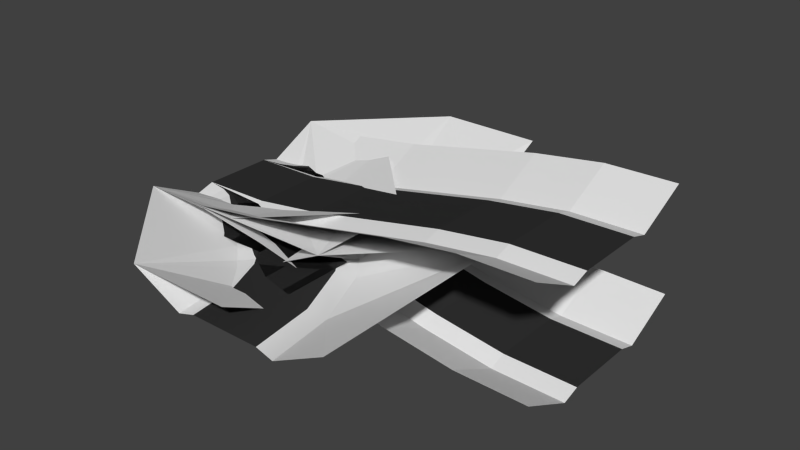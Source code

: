 # Source: ditch.blend  (saved by Blender 4.2.66; exported with 4.5.12 LTS)
import bpy
from mathutils import Matrix  # noqa: F401  (used for matrix-valued properties, if any)

bpy.ops.wm.read_factory_settings(use_empty=True)
scene = bpy.context.scene
scene.name = 'Scene'

# ---- materials (node trees are filled in below, after node groups)
mat_material_001 = bpy.data.materials.new('Material.001')
mat_material_001.alpha_threshold = 0.0
mat_material_001.use_transparent_shadow = False
mat_material_001.roughness = 0.5
mat_material_002 = bpy.data.materials.new('Material.002')
mat_material_002.alpha_threshold = 0.0
mat_material_002.use_transparent_shadow = False
mat_material_002.diffuse_color = (0.03106, 0.03106, 0.03106, 1.0)
mat_material_002.roughness = 0.5

# ---- material node trees

# ---- world
world_world = bpy.data.worlds.new('World'); scene.world = world_world
world_world.color = (0.05088, 0.05088, 0.05088)
world_world.use_sun_shadow = False
world_world.sun_shadow_jitter_overblur = 0.0
world_world.cycles.sampling_method = 'NONE'
world_world.cycles.sample_map_resolution = 256

# ---- meshes
me_cross = bpy.data.meshes.new('cross')
me_cross.from_pydata([(15.0, -3.35, -1.863e-08), (13.48, -4.369, -1.863e-08), (13.35, -5.0, -1.863e-08), (6.524, -4.369, -1.863e-08), (6.167, -3.833, -1.863e-08), (5.631, -3.476, -1.863e-08), (6.524, 4.369, -1.863e-08), (6.65, 5.0, -1.863e-08), (13.48, 4.369, -1.863e-08), (13.83, 3.833, -1.863e-08), (14.37, 3.476, -1.863e-08), (15.0, 3.35, -1.863e-08), (10.0, 5.0, -1.863e-08), (5.0, 0.0, -1.863e-08), (10.0, -5.0, -1.863e-08), (15.0, 0.0, -1.863e-08), (10.0, 0.0, -1.863e-08), (0.0, 0.0, -1.863e-08), (20.0, 3.35, -1.863e-08), (20.0, 0.0, -1.863e-08), (10.0, -10.0, -1.863e-08), (10.0, 10.0, -1.863e-08), (14.37, -3.476, -1.863e-08), (13.83, -3.833, -1.863e-08), (6.65, -5.0, -1.863e-08), (5.0, -3.35, -1.863e-08), (5.631, 3.476, -1.863e-08), (5.0, 3.35, -1.863e-08), (6.167, 3.833, -1.863e-08), (13.35, 5.0, -1.863e-08), (15.0, -5.0, -0.5), (15.0, 5.0, -0.5), (5.0, -5.0, -0.5), (5.0, 5.0, -0.5), (0.0, -3.35, -1.863e-08), (0.0, -5.0, -0.5), (0.0, 3.35, -1.863e-08), (0.0, 5.0, -0.5), (20.0, -3.35, -1.863e-08), (20.0, -5.0, -0.5), (20.0, 5.0, -0.5), (13.35, -10.0, -1.863e-08), (15.0, -10.0, -0.5), (6.65, -10.0, -1.863e-08), (13.35, 10.0, -1.863e-08), (15.0, 10.0, -0.5), (5.0, 10.0, -0.5), (6.65, 10.0, -1.863e-08), (5.0, -10.0, -0.5), (20.0, -10.0, 2.0), (20.0, 10.0, 2.0), (0.0, 10.0, 2.0), (0.0, -10.0, 2.0)], [], [(28, 26, 16), (11, 10, 15), (6, 12, 7), (1, 14, 2), (5, 16, 13), (5, 4, 16), (12, 6, 16), (12, 16, 8), (16, 9, 8), (16, 10, 9), (16, 15, 10), (16, 4, 3), (14, 16, 3), (16, 14, 1), (24, 14, 3), (11, 15, 19, 18), (27, 13, 26), (5, 13, 25), (0, 15, 22), (28, 16, 6), (23, 30, 22), (33, 27, 26), (28, 33, 26), (27, 33, 37, 36), (32, 25, 34, 35), (29, 31, 45, 44), (29, 12, 8), (13, 16, 26), (22, 15, 16), (23, 22, 16), (23, 16, 1), (25, 13, 17, 34), (13, 27, 36, 17), (15, 0, 38, 19), (2, 14, 20, 41), (14, 24, 43, 20), (7, 12, 21, 47), (12, 29, 44, 21), (29, 8, 31), (22, 30, 0), (31, 10, 11), (9, 10, 31), (9, 31, 8), (1, 30, 23), (2, 30, 1), (24, 3, 32), (5, 25, 32), (4, 5, 32), (3, 4, 32), (6, 7, 33), (28, 6, 33), (31, 11, 18, 40), (0, 30, 39, 38), (30, 2, 41, 42), (33, 7, 47, 46), (24, 32, 48, 43), (30, 42, 49, 39), (31, 40, 50, 45), (33, 46, 51, 37), (48, 32, 35, 52)])
me_cross.polygons.foreach_set('material_index', [1, 1, 1, 1, 1, 1, 1, 1, 1, 1, 1, 1, 1, 1, 1, 1, 1, 1, 1, 1, 0, 0, 0, 0, 0, 0, 1, 1, 1, 1, 1, 1, 1, 1, 1, 1, 1, 1, 0, 0, 0, 0, 0, 0, 0, 0, 0, 0, 0, 0, 0, 0, 0, 0, 0, 0, 0, 0, 0, 0])
me_cross.materials.append(mat_material_001)
me_cross.materials.append(mat_material_002)
me_cross.use_remesh_preserve_volume = False
me_cross.use_remesh_preserve_attributes = False
me_cross.use_mirror_vertex_groups = False
me_cross.update()
me_hill_down = bpy.data.meshes.new('hill_down')
me_hill_down.from_pydata([(40.0, 5.0, -5.5), (40.0, -5.0, -5.5), (40.0, -3.35, -5.0), (33.33, -3.35, -4.87), (0.0, -3.35, 0.0), (0.0, -5.0, -0.5), (0.0, 5.0, -0.5), (0.0, 3.35, 0.0), (26.67, -3.35, -3.898), (13.33, -3.35, -1.102), (6.667, -3.35, -0.1299), (33.33, 5.0, -5.37), (40.0, 3.35, -5.0), (6.667, 3.35, -0.1299), (13.33, 3.35, -1.102), (26.67, 3.35, -3.898), (26.67, 5.0, -4.398), (33.33, 3.35, -4.87), (13.33, 5.0, -1.602), (6.667, 5.0, -0.6299), (6.667, -5.0, -0.6299), (13.33, -5.0, -1.602), (26.67, -5.0, -4.398), (33.33, -5.0, -5.37), (0.0, 10.0, 2.0), (40.0, 10.0, -3.0), (6.667, 10.0, 1.87), (33.33, 10.0, -2.87), (26.67, 10.0, -1.898), (13.33, 10.0, 0.8981), (0.0, -10.0, 2.0), (40.0, -10.0, -3.0), (33.33, -10.0, -2.87), (26.67, -10.0, -1.898), (13.33, -10.0, 0.8981), (6.667, -10.0, 1.87), (40.0, 5.96e-07, -5.0), (0.0, 5.96e-07, 0.0), (6.667, 5.96e-07, -0.1299), (13.33, 5.96e-07, -1.102), (26.67, 5.96e-07, -3.898), (33.33, 5.96e-07, -4.87)], [], [(19, 13, 14, 18), (41, 3, 2, 36), (3, 23, 1, 2), (6, 7, 13, 19), (18, 14, 15, 16), (11, 17, 12, 0), (16, 15, 17, 11), (4, 5, 20, 10), (10, 20, 21, 9), (9, 21, 22, 8), (8, 22, 23, 3), (37, 4, 10, 38), (38, 10, 9, 39), (39, 9, 8, 40), (40, 8, 3, 41), (19, 18, 29, 26), (6, 19, 26, 24), (0, 25, 27, 11), (11, 27, 28, 16), (29, 18, 16, 28), (1, 23, 32, 31), (23, 22, 33, 32), (22, 21, 34, 33), (5, 30, 35, 20), (20, 35, 34, 21), (15, 40, 41, 17), (14, 39, 40, 15), (13, 38, 39, 14), (7, 37, 38, 13), (17, 41, 36, 12)])
me_hill_down.polygons.foreach_set('material_index', [0, 1, 0, 0, 0, 0, 0, 0, 0, 0, 0, 1, 1, 1, 1, 0, 0, 0, 0, 0, 0, 0, 0, 0, 0, 1, 1, 1, 1, 1])
me_hill_down.materials.append(mat_material_001)
me_hill_down.materials.append(mat_material_002)
me_hill_down.use_remesh_preserve_volume = False
me_hill_down.use_remesh_preserve_attributes = False
me_hill_down.use_mirror_vertex_groups = False
me_hill_down.update()
me_hill_up = bpy.data.meshes.new('hill_up')
me_hill_up.from_pydata([(40.0, 5.0, 4.5), (40.0, -5.0, 4.5), (40.0, -3.35, 5.0), (33.33, -3.35, 4.87), (0.0, -3.35, 9.313e-09), (0.0, -5.0, -0.5), (0.0, 5.0, -0.5), (0.0, 3.35, 9.313e-09), (26.67, -3.35, 3.898), (20.0, -3.35, 2.5), (13.33, -3.35, 1.102), (6.667, -3.35, 0.1299), (33.33, 5.0, 4.37), (20.0, 3.35, 2.5), (40.0, 3.35, 5.0), (6.667, 3.35, 0.1299), (13.33, 3.35, 1.102), (26.67, 3.35, 3.898), (20.0, 5.0, 2.0), (26.67, 5.0, 3.398), (33.33, 3.35, 4.87), (13.33, 5.0, 0.6019), (6.667, 5.0, -0.3701), (6.667, -5.0, -0.3701), (13.33, -5.0, 0.6019), (20.0, -5.0, 2.0), (26.67, -5.0, 3.398), (33.33, -5.0, 4.37), (40.0, -10.0, 7.0), (0.0, -10.0, 2.0), (40.0, 10.0, 7.0), (0.0, 10.0, 2.0), (33.33, -10.0, 6.87), (33.33, 10.0, 6.87), (26.67, 10.0, 5.898), (6.667, -10.0, 2.13), (6.667, 10.0, 2.13), (13.33, -10.0, 3.102), (13.33, 10.0, 3.102), (20.0, -10.0, 4.5), (20.0, 10.0, 4.5), (26.67, -10.0, 5.898), (40.0, 2.98e-07, 5.0), (0.0, 2.98e-07, 9.313e-09), (6.667, 2.98e-07, 0.1299), (13.33, 2.98e-07, 1.102), (20.0, 2.98e-07, 2.5), (26.67, 2.98e-07, 3.898), (33.33, 2.98e-07, 4.87)], [], [(22, 15, 16, 21), (48, 3, 2, 42), (18, 13, 17, 19), (3, 27, 1, 2), (6, 7, 15, 22), (21, 16, 13, 18), (12, 20, 14, 0), (19, 17, 20, 12), (4, 5, 23, 11), (11, 23, 24, 10), (10, 24, 25, 9), (9, 25, 26, 8), (8, 26, 27, 3), (43, 4, 11, 44), (44, 11, 10, 45), (45, 10, 9, 46), (46, 9, 8, 47), (47, 8, 3, 48), (0, 30, 33, 12), (1, 27, 32, 28), (12, 33, 34, 19), (27, 26, 41, 32), (6, 22, 36, 31), (5, 29, 35, 23), (22, 21, 38, 36), (23, 35, 37, 24), (21, 18, 40, 38), (24, 37, 39, 25), (18, 19, 34, 40), (25, 39, 41, 26), (17, 47, 48, 20), (13, 46, 47, 17), (16, 45, 46, 13), (15, 44, 45, 16), (7, 43, 44, 15), (20, 48, 42, 14)])
me_hill_up.polygons.foreach_set('material_index', [0, 1, 0, 0, 0, 0, 0, 0, 0, 0, 0, 0, 0, 1, 1, 1, 1, 1, 0, 0, 0, 0, 0, 0, 0, 0, 0, 0, 0, 0, 1, 1, 1, 1, 1, 1])
me_hill_up.materials.append(mat_material_001)
me_hill_up.materials.append(mat_material_002)
me_hill_up.use_remesh_preserve_volume = False
me_hill_up.use_remesh_preserve_attributes = False
me_hill_up.use_mirror_vertex_groups = False
me_hill_up.update()
me_left = bpy.data.meshes.new('left')
me_left.from_pydata([(-0.001221, 3.35, 1.164e-08), (13.35, 10.0, 1.164e-08), (3.536, 6.464, -0.5), (0.0003052, 4.998, -0.5), (0.001531, -3.352, 1.164e-08), (5.0, 10.0, -0.5), (1.295, 5.17, -0.5), (1.722, 3.577, 1.164e-08), (3.326, 4.241, 1.164e-08), (4.702, 5.298, 1.164e-08), (13.36, 10.0, 1.164e-08), (4.83, 8.705, -0.5), (2.501, 5.669, -0.5), (6.677, -1.564, 1.164e-08), (4.331, 7.499, -0.5), (5.759, 6.674, 1.164e-08), (6.423, 8.278, 1.164e-08), (3.457, -2.898, 1.164e-08), (9.443, 0.5574, 1.164e-08), (11.56, 3.323, 1.164e-08), (12.9, 6.543, 1.164e-08), (6.649, 10.0, 1.164e-08), (0.0003052, -3.357, 1.164e-08), (7.494, -2.978, -0.5), (3.88, -4.475, -0.5), (10.6, -0.597, -0.5), (12.98, 2.506, -0.5), (14.48, 6.12, -0.5), (0.0003052, -4.99, -0.5), (14.99, 10.0, -0.5), (0.0003052, 10.0, 2.0), (0.0003052, -10.0, 2.0), (20.0, 10.0, 2.0), (20.0, -10.0, 2.0), (5.001, 1.338, 1.164e-08), (2.59, 0.3393, 1.164e-08), (10.0, 10.0, 1.164e-08), (9.661, 7.41, 1.164e-08), (7.073, 2.927, 1.164e-08), (-0.0004578, -0.003619, 1.164e-08), (8.662, 4.999, 1.164e-08)], [(21, 1), (4, 0)], [(11, 14, 15, 16), (17, 22, 28, 24), (5, 11, 16, 21), (20, 19, 26, 27), (19, 18, 25, 26), (14, 2, 9, 15), (38, 34, 13, 18), (34, 35, 17, 13), (10, 20, 27, 29), (36, 37, 20, 10), (18, 13, 23, 25), (35, 39, 22, 17), (12, 6, 7, 8), (2, 12, 8, 9), (40, 38, 18, 19), (37, 40, 19, 20), (6, 3, 0, 7), (13, 17, 24, 23), (11, 5, 30), (27, 32, 29), (30, 3, 6), (14, 30, 2), (2, 30, 12), (12, 30, 6), (14, 11, 30), (32, 27, 33), (28, 31, 24), (31, 33, 24), (26, 33, 27), (25, 33, 26), (23, 33, 25), (24, 33, 23), (16, 15, 40, 37), (15, 9, 38, 40), (7, 0, 39, 35), (21, 16, 37, 36), (8, 7, 35, 34), (9, 8, 34, 38)])
me_left.polygons.foreach_set('material_index', [0, 0, 0, 0, 0, 0, 1, 1, 0, 1, 0, 1, 0, 0, 1, 1, 0, 0, 0, 0, 0, 0, 0, 0, 0, 0, 0, 0, 0, 0, 0, 0, 1, 1, 1, 1, 1, 1])
me_left.materials.append(mat_material_001)
me_left.materials.append(mat_material_002)
me_left.use_remesh_preserve_volume = False
me_left.use_remesh_preserve_attributes = False
me_left.use_mirror_vertex_groups = False
me_left.update()
me_left_chicane = bpy.data.meshes.new('left_chicane')
me_left_chicane.from_pydata([(-5.857e-07, -3.35, -3.725e-08), (20.0, 13.35, -3.725e-08), (20.0, 6.65, -3.725e-08), (-8.742e-07, -5.0, -0.5), (8.742e-07, 5.0, -0.5), (5.857e-07, 3.35, -3.725e-08), (20.0, 15.0, -0.5), (20.0, 5.0, -0.5), (16.67, 5.872, -3.725e-08), (13.33, 3.94, -3.725e-08), (10.0, 1.65, -3.725e-08), (6.667, -0.988, -3.725e-08), (3.333, -2.782, -3.725e-08), (3.333, 3.918, -3.725e-08), (6.667, 5.712, -3.725e-08), (10.0, 8.35, -3.725e-08), (13.33, 10.64, -3.725e-08), (16.67, 12.57, -3.725e-08), (3.333, 5.569, -0.5), (6.667, 7.363, -0.5), (10.0, 10.0, -0.5), (13.33, 12.29, -0.5), (16.67, 14.22, -0.5), (16.67, 4.222, -0.5), (13.33, 2.29, -0.5), (10.0, 0.0002778, -0.5), (6.667, -2.637, -0.5), (3.333, -4.431, -0.5), (-1.748e-06, -10.0, 2.0), (10.0, -10.0, 2.0), (20.0, 0.000276, 2.0), (20.0, 20.0, 2.0), (10.0, 20.0, 2.0), (1.749e-06, 10.0, 2.0), (20.0, 10.0, -3.725e-08), (-1.421e-12, -8.047e-06, -3.725e-08), (3.333, 0.5679, -3.725e-08), (6.667, 2.362, -3.725e-08), (10.0, 5.0, -3.725e-08), (13.33, 7.29, -3.725e-08), (16.67, 9.222, -3.725e-08)], [], [(40, 34, 1, 17), (26, 25, 10, 11), (27, 26, 11, 12), (24, 23, 8, 9), (14, 15, 20, 19), (15, 16, 21, 20), (16, 17, 22, 21), (3, 27, 12, 0), (25, 24, 9, 10), (13, 14, 19, 18), (5, 13, 18, 4), (17, 1, 6, 22), (23, 7, 2, 8), (36, 37, 14, 13), (37, 38, 15, 14), (38, 39, 16, 15), (39, 40, 17, 16), (35, 36, 13, 5), (29, 25, 26), (29, 26, 27), (3, 28, 27), (23, 30, 7), (28, 29, 27), (24, 30, 23), (25, 30, 24), (20, 21, 32), (32, 21, 22), (31, 32, 22), (22, 6, 31), (33, 4, 18), (19, 33, 18), (19, 20, 33), (29, 30, 25), (32, 33, 20), (0, 12, 36, 35), (9, 8, 40, 39), (10, 9, 39, 38), (11, 10, 38, 37), (12, 11, 37, 36), (8, 2, 34, 40)])
me_left_chicane.polygons.foreach_set('material_index', [1, 0, 0, 0, 0, 0, 0, 0, 0, 0, 0, 0, 0, 1, 1, 1, 1, 1, 0, 0, 0, 0, 0, 0, 0, 0, 0, 0, 0, 0, 0, 0, 0, 0, 1, 1, 1, 1, 1, 1])
me_left_chicane.materials.append(mat_material_001)
me_left_chicane.materials.append(mat_material_002)
me_left_chicane.use_remesh_preserve_volume = False
me_left_chicane.use_remesh_preserve_attributes = False
me_left_chicane.use_mirror_vertex_groups = False
me_left_chicane.update()
me_left_long = bpy.data.meshes.new('left_long')
me_left_long.from_pydata([(-0.001221, 3.35, -1.397e-08), (0.0003052, 4.998, -0.5), (0.001531, -3.352, -1.397e-08), (15.0, 20.0, -0.5), (6.471, -4.138, -0.5), (6.049, -2.561, -1.397e-08), (0.0003052, -3.357, -1.397e-08), (4.311, 3.918, -1.397e-08), (3.886, 5.51, -0.5), (0.0003052, -4.99, -0.5), (12.5, -1.64, -0.5), (11.68, -0.2261, -1.397e-08), (8.329, 5.582, -1.397e-08), (7.506, 7.01, -0.5), (17.68, 2.333, -0.5), (16.52, 3.487, -1.397e-08), (11.78, 8.229, -1.397e-08), (10.61, 9.396, -0.5), (21.65, 7.51, -0.5), (20.24, 8.327, -1.397e-08), (14.43, 11.68, -1.397e-08), (13.0, 12.5, -0.5), (24.15, 13.54, -0.5), (22.57, 13.96, -1.397e-08), (16.09, 15.7, -1.397e-08), (14.5, 16.12, -0.5), (24.99, 20.0, -0.5), (23.36, 20.0, -1.397e-08), (16.65, 20.0, -1.397e-08), (0.0003052, 10.0, 2.0), (10.0, 20.0, 2.0), (0.0003052, -10.0, 2.0), (10.0, -10.0, 2.0), (20.0, -10.0, 2.0), (30.0, 0.0, 2.0), (30.0, 10.0, 2.0), (30.0, 20.0, 2.0), (-0.0004578, -0.003619, -1.397e-08), (17.33, 10.0, -1.397e-08), (20.0, 20.0, -1.397e-08), (10.01, 2.678, -1.397e-08), (19.33, 14.83, -1.397e-08), (14.15, 5.858, -1.397e-08), (5.18, 0.6785, -1.397e-08)], [(2, 0)], [(7, 12, 13, 8), (5, 4, 10, 11), (41, 23, 27, 39), (12, 16, 17, 13), (11, 10, 14, 15), (38, 19, 23, 41), (42, 15, 19, 38), (16, 20, 21, 17), (15, 14, 18, 19), (40, 11, 15, 42), (43, 5, 11, 40), (20, 24, 25, 21), (19, 18, 22, 23), (37, 6, 5, 43), (0, 7, 8, 1), (23, 22, 26, 27), (24, 28, 3, 25), (6, 9, 4, 5), (25, 3, 30), (17, 21, 30), (21, 25, 30), (29, 1, 8), (13, 17, 29), (13, 29, 8), (30, 29, 17), (33, 14, 10), (4, 32, 10), (9, 31, 4), (4, 31, 32), (36, 26, 22), (32, 33, 10), (35, 36, 22), (35, 22, 18), (34, 35, 18), (14, 33, 34), (14, 34, 18), (0, 37, 43, 7), (7, 43, 40, 12), (12, 40, 42, 16), (16, 42, 38, 20), (20, 38, 41, 24), (24, 41, 39, 28)])
me_left_long.polygons.foreach_set('material_index', [0, 0, 1, 0, 0, 1, 1, 0, 0, 1, 1, 0, 0, 1, 0, 0, 0, 0, 0, 0, 0, 0, 0, 0, 0, 0, 0, 0, 0, 0, 0, 0, 0, 0, 0, 0, 1, 1, 1, 1, 1, 1])
me_left_long.materials.append(mat_material_001)
me_left_long.materials.append(mat_material_002)
me_left_long.use_remesh_preserve_volume = False
me_left_long.use_remesh_preserve_attributes = False
me_left_long.use_mirror_vertex_groups = False
me_left_long.update()
me_left_sharp = bpy.data.meshes.new('left_sharp')
me_left_sharp.from_pydata([(5.631, 3.476, 0.0), (11.7, -3.35, 0.0), (12.33, -3.224, 0.0), (13.22, -2.331, 0.0), (6.65, 10.0, 0.0), (13.35, 10.0, 0.0), (5.002, 3.348, 0.0), (6.168, 3.832, 0.0), (6.526, 4.367, 0.0), (6.652, 4.998, 0.0), (13.35, -1.702, 0.0), (15.0, -1.702, -0.5), (13.35, 4.998, 0.0), (15.0, 4.998, -0.5), (15.0, -5.002, -0.5), (11.7, -5.002, -0.5), (5.002, -5.002, -0.5), (5.002, 4.998, -0.5), (5.002, -3.352, 0.0), (12.87, -2.868, 0.0), (0.001526, 3.348, 0.0), (0.001526, 4.998, -0.5), (0.001526, -3.352, 0.0), (0.001526, -5.002, -0.5), (15.0, 9.998, -0.5), (5.002, 9.998, -0.5), (15.0, -10.0, 2.0), (0.001526, 9.998, 2.0), (11.7, -10.0, 2.0), (5.002, -10.0, 2.0), (0.001526, -10.0, 2.0), (20.0, -1.702, 2.0), (20.0, 4.998, 2.0), (20.0, -5.002, 2.0), (20.0, 9.998, 2.0), (20.0, -10.0, 2.0), (0.001526, -0.001526, 0.0), (10.0, 10.0, 0.0)], [], [(10, 11, 13), (8, 9, 17), (7, 8, 17), (13, 12, 10), (15, 18, 16), (16, 18, 22, 23), (6, 17, 21, 20), (12, 8, 10), (8, 7, 10), (19, 10, 1), (2, 19, 1), (12, 9, 8), (18, 1, 0), (7, 1, 10), (0, 6, 18), (3, 10, 19), (1, 7, 0), (6, 20, 36), (37, 12, 5), (17, 6, 0), (7, 17, 0), (3, 11, 10), (14, 11, 3), (19, 14, 3), (19, 2, 14), (15, 1, 18), (1, 15, 2), (2, 15, 14), (17, 9, 4, 25), (12, 13, 24, 5), (16, 23, 30, 29), (21, 17, 25, 27), (14, 15, 28, 26), (15, 16, 29, 28), (14, 26, 35, 33), (24, 13, 32, 34), (13, 11, 31, 32), (11, 14, 33, 31), (18, 36, 22), (18, 6, 36), (9, 37, 4), (12, 37, 9)])
me_left_sharp.polygons.foreach_set('material_index', [0, 0, 0, 0, 0, 0, 0, 1, 1, 0, 0, 1, 1, 1, 1, 0, 1, 1, 1, 0, 0, 0, 0, 0, 0, 0, 0, 0, 0, 0, 0, 0, 0, 0, 0, 0, 0, 0, 1, 1, 1, 1])
me_left_sharp.materials.append(mat_material_001)
me_left_sharp.materials.append(mat_material_002)
me_left_sharp.use_remesh_preserve_volume = False
me_left_sharp.use_remesh_preserve_attributes = False
me_left_sharp.use_mirror_vertex_groups = False
me_left_sharp.update()
me_right = bpy.data.meshes.new('right')
me_right.from_pydata([(-0.001272, -3.35, 1.164e-08), (13.35, -10.0, 1.164e-08), (3.536, -6.464, -0.5), (0.0002543, -4.998, -0.5), (0.0002543, 3.352, 1.164e-08), (5.0, -10.0, -0.5), (1.295, -5.17, -0.5), (1.722, -3.577, 1.164e-08), (3.326, -4.241, 1.164e-08), (4.702, -5.298, 1.164e-08), (13.36, -10.0, 1.164e-08), (4.83, -8.705, -0.5), (2.501, -5.669, -0.5), (6.677, 1.564, 1.164e-08), (4.331, -7.499, -0.5), (5.759, -6.674, 1.164e-08), (6.423, -8.278, 1.164e-08), (3.457, 2.898, 1.164e-08), (9.443, -0.5574, 1.164e-08), (11.56, -3.323, 1.164e-08), (12.9, -6.543, 1.164e-08), (6.649, -10.0, 1.164e-08), (0.0002543, 3.357, 1.164e-08), (7.494, 2.978, -0.5), (3.88, 4.475, -0.5), (10.6, 0.597, -0.5), (12.98, -2.506, -0.5), (14.48, -6.12, -0.5), (0.0002543, 4.99, -0.5), (14.99, -10.0, -0.5), (0.0002543, -10.0, 2.0), (0.0002543, 10.0, 2.0), (20.0, -10.0, 2.0), (20.0, 10.0, 2.0), (5.001, -1.338, 1.164e-08), (2.59, -0.3393, 1.164e-08), (10.0, -10.0, 1.164e-08), (9.661, -7.41, 1.164e-08), (7.073, -2.927, 1.164e-08), (-0.0005086, 0.003619, 1.164e-08), (8.662, -4.999, 1.164e-08)], [(21, 1), (4, 0)], [(11, 16, 15, 14), (17, 24, 28, 22), (5, 21, 16, 11), (20, 27, 26, 19), (19, 26, 25, 18), (14, 15, 9, 2), (38, 18, 13, 34), (34, 13, 17, 35), (10, 29, 27, 20), (36, 10, 20, 37), (18, 25, 23, 13), (35, 17, 22, 39), (12, 8, 7, 6), (2, 9, 8, 12), (40, 19, 18, 38), (37, 20, 19, 40), (6, 7, 0, 3), (13, 23, 24, 17), (30, 6, 3), (30, 12, 6), (30, 2, 12), (30, 14, 2), (30, 11, 14), (30, 5, 11), (31, 23, 33), (25, 26, 33), (23, 31, 24), (24, 31, 28), (23, 25, 33), (27, 32, 26), (29, 32, 27), (26, 32, 33), (16, 37, 40, 15), (15, 40, 38, 9), (7, 35, 39, 0), (21, 36, 37, 16), (8, 34, 35, 7), (9, 38, 34, 8)])
me_right.polygons.foreach_set('material_index', [0, 0, 0, 0, 0, 0, 1, 1, 0, 1, 0, 1, 0, 0, 1, 1, 0, 0, 0, 0, 0, 0, 0, 0, 0, 0, 0, 0, 0, 0, 0, 0, 1, 1, 1, 1, 1, 1])
me_right.materials.append(mat_material_001)
me_right.materials.append(mat_material_002)
me_right.use_remesh_preserve_volume = False
me_right.use_remesh_preserve_attributes = False
me_right.use_mirror_vertex_groups = False
me_right.update()
me_right_chicane = bpy.data.meshes.new('right_chicane')
me_right_chicane.from_pydata([(-4.259e-07, 3.35, -3.725e-08), (20.0, -13.35, -3.725e-08), (20.0, -6.65, -3.725e-08), (-6.357e-07, 5.0, -0.5), (6.357e-07, -5.0, -0.5), (4.259e-07, -3.35, -3.725e-08), (20.0, -15.0, -0.5), (20.0, -5.0, -0.5), (16.67, -5.872, -3.725e-08), (13.33, -3.94, -3.725e-08), (10.0, -1.65, -3.725e-08), (6.667, 0.988, -3.725e-08), (3.333, 2.782, -3.725e-08), (3.333, -3.918, -3.725e-08), (6.667, -5.712, -3.725e-08), (10.0, -8.35, -3.725e-08), (13.33, -10.64, -3.725e-08), (16.67, -12.57, -3.725e-08), (3.333, -5.569, -0.5), (6.667, -7.363, -0.5), (10.0, -10.0, -0.5), (13.33, -12.29, -0.5), (16.67, -14.22, -0.5), (16.67, -4.222, -0.5), (13.33, -2.29, -0.5), (10.0, -0.0002813, -0.5), (6.667, 2.637, -0.5), (3.333, 4.431, -0.5), (-2.385e-07, -10.0, 2.0), (20.0, -0.000283, 2.0), (10.0, -20.0, 2.0), (20.0, -20.0, 2.0), (10.0, 10.0, 2.0), (-3.973e-08, 10.0, 2.0), (20.0, -10.0, -3.725e-08), (-1.03e-12, 8.047e-06, -3.725e-08), (3.333, -0.5679, -3.725e-08), (6.667, -2.362, -3.725e-08), (10.0, -5.0, -3.725e-08), (13.33, -7.29, -3.725e-08), (16.67, -9.222, -3.725e-08)], [], [(40, 17, 1, 34), (26, 11, 10, 25), (27, 12, 11, 26), (24, 9, 8, 23), (14, 19, 20, 15), (15, 20, 21, 16), (16, 21, 22, 17), (3, 0, 12, 27), (25, 10, 9, 24), (13, 18, 19, 14), (5, 4, 18, 13), (17, 22, 6, 1), (23, 8, 2, 7), (36, 13, 14, 37), (37, 14, 15, 38), (38, 15, 16, 39), (39, 16, 17, 40), (35, 5, 13, 36), (18, 4, 28), (19, 18, 28), (20, 19, 28), (29, 25, 24), (24, 23, 29), (21, 20, 30), (23, 7, 29), (32, 33, 27), (26, 32, 27), (27, 33, 3), (26, 25, 32), (22, 21, 30), (30, 31, 22), (31, 6, 22), (28, 30, 20), (29, 32, 25), (0, 35, 36, 12), (9, 39, 40, 8), (10, 38, 39, 9), (11, 37, 38, 10), (12, 36, 37, 11), (8, 40, 34, 2)])
me_right_chicane.polygons.foreach_set('material_index', [1, 0, 0, 0, 0, 0, 0, 0, 0, 0, 0, 0, 0, 1, 1, 1, 1, 1, 0, 0, 0, 0, 0, 0, 0, 0, 0, 0, 0, 0, 0, 0, 0, 0, 1, 1, 1, 1, 1, 1])
me_right_chicane.materials.append(mat_material_001)
me_right_chicane.materials.append(mat_material_002)
me_right_chicane.use_remesh_preserve_volume = False
me_right_chicane.use_remesh_preserve_attributes = False
me_right_chicane.use_mirror_vertex_groups = False
me_right_chicane.update()
me_right_long = bpy.data.meshes.new('right_long')
me_right_long.from_pydata([(-0.001272, -3.349, -1.397e-08), (0.0002543, -4.998, -0.5), (0.0002543, 3.352, -1.397e-08), (15.0, -20.0, -0.5), (6.471, 4.139, -0.5), (6.049, 2.561, -1.397e-08), (0.0002543, 3.358, -1.397e-08), (4.311, -3.917, -1.397e-08), (3.886, -5.51, -0.5), (0.001531, 4.991, -0.5), (12.5, 1.641, -0.5), (11.68, 0.2266, -1.397e-08), (8.329, -5.581, -1.397e-08), (7.506, -7.01, -0.5), (17.68, -2.332, -0.5), (16.52, -3.487, -1.397e-08), (11.78, -8.229, -1.397e-08), (10.61, -9.395, -0.5), (21.65, -7.51, -0.5), (20.24, -8.326, -1.397e-08), (14.43, -11.68, -1.397e-08), (13.0, -12.5, -0.5), (24.15, -13.54, -0.5), (22.57, -13.96, -1.397e-08), (16.09, -15.7, -1.397e-08), (14.5, -16.12, -0.5), (24.99, -20.0, -0.5), (23.36, -20.0, 0.0), (16.65, -20.0, 0.0), (0.0002543, -10.0, 2.0), (10.0, -20.0, 2.0), (0.0002543, 10.0, 2.0), (20.0, 10.0, 2.0), (30.0, -20.0, 2.0), (30.0, 0.0, 2.0), (-0.0005086, 0.004144, -1.397e-08), (17.33, -10.0, -1.397e-08), (20.0, -20.0, 0.0), (10.01, -2.677, -1.397e-08), (19.33, -14.83, -1.397e-08), (14.15, -5.858, -1.397e-08), (5.18, -0.678, -1.397e-08)], [(2, 0)], [(7, 8, 13, 12), (5, 11, 10, 4), (39, 37, 27, 23), (12, 13, 17, 16), (11, 15, 14, 10), (36, 39, 23, 19), (40, 36, 19, 15), (16, 17, 21, 20), (15, 19, 18, 14), (38, 40, 15, 11), (41, 38, 11, 5), (20, 21, 25, 24), (19, 23, 22, 18), (35, 41, 5, 6), (0, 1, 8, 7), (23, 27, 26, 22), (24, 25, 3, 28), (6, 5, 4, 9), (30, 21, 17), (30, 25, 21), (30, 3, 25), (8, 1, 29), (13, 8, 29), (29, 17, 13), (31, 4, 32), (32, 4, 10), (4, 31, 9), (14, 32, 10), (18, 22, 34), (18, 34, 14), (26, 33, 22), (22, 33, 34), (17, 29, 30), (14, 34, 32), (0, 7, 41, 35), (7, 12, 38, 41), (12, 16, 40, 38), (16, 20, 36, 40), (20, 24, 39, 36), (24, 28, 37, 39)])
me_right_long.polygons.foreach_set('use_smooth', [1, 1, 1, 1, 1, 1, 1, 1, 1, 1, 1, 1, 1, 1, 1, 1, 1, 1, 0, 0, 0, 0, 0, 0, 0, 0, 0, 0, 0, 0, 0, 0, 0, 0, 1, 1, 1, 1, 1, 1])
me_right_long.polygons.foreach_set('material_index', [0, 0, 1, 0, 0, 1, 1, 0, 0, 1, 1, 0, 0, 1, 0, 0, 0, 0, 0, 0, 0, 0, 0, 0, 0, 0, 0, 0, 0, 0, 0, 0, 0, 0, 1, 1, 1, 1, 1, 1])
me_right_long.materials.append(mat_material_001)
me_right_long.materials.append(mat_material_002)
me_right_long.use_remesh_preserve_volume = False
me_right_long.use_remesh_preserve_attributes = False
me_right_long.use_mirror_vertex_groups = False
me_right_long.update()
me_right_sharp = bpy.data.meshes.new('right_sharp')
me_right_sharp.from_pydata([(5.631, -3.476, 0.0), (11.7, 3.35, 0.0), (12.33, 3.224, 0.0), (13.22, 2.331, 0.0), (6.65, -10.0, 0.0), (13.35, -10.0, 0.0), (5.002, -3.348, 0.0), (6.168, -3.832, 0.0), (6.526, -4.367, 0.0), (6.652, -4.998, 0.0), (13.35, 1.702, 0.0), (15.0, 1.702, -0.5), (13.35, -4.998, 0.0), (15.0, -4.998, -0.5), (15.0, 5.002, -0.5), (11.7, 5.002, -0.5), (5.002, 5.002, -0.5), (5.002, -4.998, -0.5), (5.002, 3.352, 0.0), (12.87, 2.868, 0.0), (0.001526, -3.348, 0.0), (0.001526, -4.998, -0.5), (0.001526, 3.352, 0.0), (0.001526, 5.002, -0.5), (15.0, -9.998, -0.5), (5.002, -9.998, -0.5), (20.0, 1.702, 2.0), (0.001526, -9.998, 2.0), (20.0, -4.998, 2.0), (20.0, 5.002, 2.0), (20.0, -9.998, 2.0), (15.0, 10.0, 2.0), (11.7, 10.0, 2.0), (5.002, 10.0, 2.0), (0.001504, 10.0, 2.0), (20.0, 10.0, 2.0), (10.0, -10.0, 0.0), (0.001526, 0.001526, 0.0)], [], [(10, 13, 11), (8, 17, 9), (7, 17, 8), (13, 10, 12), (15, 16, 18), (16, 23, 22, 18), (6, 20, 21, 17), (12, 10, 8), (8, 10, 7), (19, 1, 10), (2, 1, 19), (18, 0, 1), (7, 10, 1), (18, 6, 0), (3, 19, 10), (1, 0, 7), (6, 18, 37), (12, 8, 9), (17, 0, 6), (7, 0, 17), (3, 10, 11), (14, 3, 11), (19, 3, 14), (19, 14, 2), (15, 18, 1), (1, 2, 15), (2, 14, 15), (17, 25, 4, 9), (12, 5, 24, 13), (13, 24, 30, 28), (17, 21, 27, 25), (11, 13, 28, 26), (14, 11, 26, 29), (14, 29, 35, 31), (23, 16, 33, 34), (15, 14, 31, 32), (16, 15, 32, 33), (5, 12, 36), (9, 4, 36), (12, 9, 36), (37, 20, 6), (18, 22, 37)])
me_right_sharp.polygons.foreach_set('material_index', [0, 0, 0, 0, 0, 0, 0, 1, 1, 0, 0, 1, 1, 1, 0, 1, 1, 1, 0, 0, 0, 0, 0, 0, 0, 0, 0, 0, 0, 0, 0, 0, 0, 0, 0, 0, 0, 1, 1, 1, 1, 1])
me_right_sharp.materials.append(mat_material_001)
me_right_sharp.materials.append(mat_material_002)
me_right_sharp.use_remesh_preserve_volume = False
me_right_sharp.use_remesh_preserve_attributes = False
me_right_sharp.use_mirror_vertex_groups = False
me_right_sharp.update()
me_straight = bpy.data.meshes.new('straight')
me_straight.from_pydata([(20.0, -3.35, 0.0), (20.0, 3.35, 0.0), (20.0, 5.0, -0.5), (20.0, -5.0, -0.5), (1.907e-06, -5.0, -0.5), (1.907e-06, -3.35, 0.0), (1.907e-06, 3.35, 0.0), (1.907e-06, 5.0, -0.5), (20.0, -10.0, 2.0), (1.907e-06, -10.0, 2.0), (20.0, 10.0, 2.0), (1.907e-06, 10.0, 2.0), (20.0, 0.0, 0.0), (1.907e-06, 0.0, 0.0)], [], [(0, 5, 4, 3), (2, 7, 6, 1), (12, 13, 5, 0), (3, 4, 9, 8), (7, 2, 10, 11), (1, 6, 13, 12)])
me_straight.polygons.foreach_set('material_index', [0, 0, 1, 0, 0, 1])
me_straight.materials.append(mat_material_001)
me_straight.materials.append(mat_material_002)
me_straight.use_remesh_preserve_volume = False
me_straight.use_remesh_preserve_attributes = False
me_straight.use_mirror_vertex_groups = False
me_straight.update()

# ---- objects
ob_cross_col = bpy.data.objects.new('cross-col', me_cross)
ob_hill_down_col = bpy.data.objects.new('hill_down-col', me_hill_down)
ob_hill_up_col = bpy.data.objects.new('hill_up-col', me_hill_up)
ob_left_90_col = bpy.data.objects.new('left_90-col', me_left)
ob_left_chicane = bpy.data.objects.new('left_chicane', me_left_chicane)
ob_left_long_90_col = bpy.data.objects.new('left_long_90-col', me_left_long)
ob_left_sharp_90_col = bpy.data.objects.new('left_sharp_90-col', me_left_sharp)
ob_right_90_col = bpy.data.objects.new('right_90-col', me_right)
ob_right_chicane_col = bpy.data.objects.new('right_chicane-col', me_right_chicane)
ob_right_long_90_col = bpy.data.objects.new('right_long_90-col', me_right_long)
ob_right_sharp_90_col = bpy.data.objects.new('right_sharp_90-col', me_right_sharp)
ob_straight = bpy.data.objects.new('straight', me_straight)
ob_empty = bpy.data.objects.new('Empty', None)
ob_empty_001 = bpy.data.objects.new('Empty.001', None)
ob_empty_002 = bpy.data.objects.new('Empty.002', None)
ob_empty_003 = bpy.data.objects.new('Empty.003', None)
ob_empty_004 = bpy.data.objects.new('Empty.004', None)
ob_empty_005 = bpy.data.objects.new('Empty.005', None)
ob_empty_006 = bpy.data.objects.new('Empty.006', None)
ob_empty_007 = bpy.data.objects.new('Empty.007', None)
ob_empty_008 = bpy.data.objects.new('Empty.008', None)
ob_empty_009 = bpy.data.objects.new('Empty.009', None)
ob_empty_010 = bpy.data.objects.new('Empty.010', None)
ob_empty_011 = bpy.data.objects.new('Empty.011', None)

# ---- transforms, parenting, visibility, modifiers, constraints
ob_cross_col.location = (0.0, 0.0, 0.0)
ob_cross_col.scale = (0.5, 0.5, 0.5)
ob_cross_col.lineart.crease_threshold = 0.0
ob_hill_down_col.location = (0.0, 0.0, 0.0)
ob_hill_down_col.scale = (0.5, 0.5, 0.5)
ob_hill_down_col.lineart.crease_threshold = 0.0
ob_hill_up_col.location = (0.0, 0.0, 0.0)
ob_hill_up_col.scale = (0.5, 0.5, 0.5)
ob_hill_up_col.lineart.crease_threshold = 0.0
ob_left_90_col.location = (0.0, 0.0, 0.0)
ob_left_90_col.scale = (0.5, 0.5, 0.5)
ob_left_90_col.lineart.crease_threshold = 0.0
ob_left_chicane.location = (0.0, 0.0, 0.0)
ob_left_chicane.scale = (0.5, 0.5, 0.5)
ob_left_chicane.lineart.crease_threshold = 0.0
ob_left_long_90_col.location = (0.0, 0.0, 0.0)
ob_left_long_90_col.scale = (0.5, 0.5, 0.5)
ob_left_long_90_col.lineart.crease_threshold = 0.0
ob_left_sharp_90_col.location = (0.0, 0.0, 0.0)
ob_left_sharp_90_col.scale = (0.5, 0.5, 0.5)
ob_left_sharp_90_col.lineart.crease_threshold = 0.0
ob_right_90_col.location = (0.0, 0.0, 0.0)
ob_right_90_col.scale = (0.5, 0.5, 0.5)
ob_right_90_col.lineart.crease_threshold = 0.0
ob_right_chicane_col.location = (0.0, 0.0, 0.0)
ob_right_chicane_col.scale = (0.5, 0.5, 0.5)
ob_right_chicane_col.lineart.crease_threshold = 0.0
ob_right_long_90_col.location = (0.0, 0.0, 0.0)
ob_right_long_90_col.scale = (0.5, 0.5, 0.5)
ob_right_long_90_col.lineart.crease_threshold = 0.0
ob_right_sharp_90_col.location = (0.0, 0.0, 0.0)
ob_right_sharp_90_col.scale = (0.5, 0.5, 0.5)
ob_right_sharp_90_col.lineart.crease_threshold = 0.0
ob_straight.location = (0.0, 0.0, 0.0)
ob_straight.scale = (0.5, 0.5, 0.5)
ob_straight.lineart.crease_threshold = 0.0
ob_empty.parent = ob_straight
ob_empty.matrix_parent_inverse = Matrix(((2.0, -0.0, 0.0, -0.0), (-0.0, 2.0, -0.0, 0.0), (0.0, -0.0, 2.0, -0.0), (-0.0, 0.0, -0.0, 1.0)))
ob_empty.location = (10.0, 0.0, 0.0)
ob_empty_001.parent = ob_cross_col
ob_empty_001.matrix_parent_inverse = Matrix(((2.0, -0.0, 0.0, -0.0), (-0.0, 2.0, -0.0, 0.0), (0.0, -0.0, 2.0, -0.0), (-0.0, 0.0, -0.0, 1.0)))
ob_empty_001.location = (10.0, 0.0, 0.0)
ob_empty_002.parent = ob_hill_down_col
ob_empty_002.matrix_parent_inverse = Matrix(((2.0, -0.0, 0.0, -0.0), (-0.0, 2.0, -0.0, 0.0), (0.0, -0.0, 2.0, -0.0), (-0.0, 0.0, -0.0, 1.0)))
ob_empty_002.location = (20.0, 0.0, -2.5)
ob_empty_003.parent = ob_hill_up_col
ob_empty_003.matrix_parent_inverse = Matrix(((2.0, -0.0, 0.0, -0.0), (-0.0, 2.0, -0.0, 0.0), (0.0, -0.0, 2.0, -0.0), (-0.0, 0.0, -0.0, 1.0)))
ob_empty_003.location = (20.0, 0.0, 2.5)
ob_empty_004.parent = ob_left_90_col
ob_empty_004.matrix_parent_inverse = Matrix(((2.0, -0.0, 0.0, -0.0), (-0.0, 2.0, -0.0, 0.0), (0.0, -0.0, 2.0, -0.0), (-0.0, 0.0, -0.0, 1.0)))
ob_empty_004.location = (5.001, 5.0, 0.0)
ob_empty_004.rotation_euler = (0.0, 0.0, 1.571)
ob_empty_005.parent = ob_left_chicane
ob_empty_005.matrix_parent_inverse = Matrix(((2.0, -0.0, 0.0, -0.0), (-0.0, 2.0, -0.0, 0.0), (0.0, -0.0, 2.0, -0.0), (-0.0, 0.0, -0.0, 1.0)))
ob_empty_005.location = (10.0, 5.0, 0.0)
ob_empty_006.parent = ob_left_long_90_col
ob_empty_006.matrix_parent_inverse = Matrix(((2.0, -0.0, 0.0, -0.0), (-0.0, 2.0, -0.0, 0.0), (0.0, -0.0, 2.0, -0.0), (-0.0, 0.0, -0.0, 1.0)))
ob_empty_006.location = (10.0, 10.0, 0.0)
ob_empty_006.rotation_euler = (0.0, 0.0, 1.571)
ob_empty_007.parent = ob_left_sharp_90_col
ob_empty_007.matrix_parent_inverse = Matrix(((2.0, -0.0, 0.0, -0.0), (-0.0, 2.0, -0.0, 0.0), (0.0, -0.0, 2.0, -0.0), (-0.0, 0.0, -0.0, 1.0)))
ob_empty_007.location = (5.0, 5.0, 0.0)
ob_empty_007.rotation_euler = (0.0, 0.0, 1.571)
ob_empty_008.parent = ob_right_90_col
ob_empty_008.matrix_parent_inverse = Matrix(((2.0, -0.0, 0.0, -0.0), (-0.0, 2.0, -0.0, 0.0), (0.0, -0.0, 2.0, -0.0), (-0.0, 0.0, -0.0, 1.0)))
ob_empty_008.location = (5.001, -5.0, 0.0)
ob_empty_008.rotation_euler = (0.0, 0.0, -1.571)
ob_empty_009.parent = ob_right_chicane_col
ob_empty_009.matrix_parent_inverse = Matrix(((2.0, -0.0, 0.0, -0.0), (-0.0, 2.0, -0.0, 0.0), (0.0, -0.0, 2.0, -0.0), (-0.0, 0.0, -0.0, 1.0)))
ob_empty_009.location = (10.0, -5.0, 0.0)
ob_empty_010.parent = ob_right_long_90_col
ob_empty_010.matrix_parent_inverse = Matrix(((2.0, -0.0, 0.0, -0.0), (-0.0, 2.0, -0.0, 0.0), (0.0, -0.0, 2.0, -0.0), (-0.0, 0.0, -0.0, 1.0)))
ob_empty_010.location = (10.0, -10.0, 0.0)
ob_empty_010.rotation_euler = (0.0, 0.0, -1.571)
ob_empty_011.parent = ob_right_sharp_90_col
ob_empty_011.matrix_parent_inverse = Matrix(((2.0, -0.0, 0.0, -0.0), (-0.0, 2.0, -0.0, 0.0), (0.0, -0.0, 2.0, -0.0), (-0.0, 0.0, -0.0, 1.0)))
ob_empty_011.location = (5.0, -5.0, 0.0)
ob_empty_011.rotation_euler = (0.0, 0.0, -1.571)

# ---- collection membership
scene.collection.objects.link(ob_cross_col)
scene.collection.objects.link(ob_hill_down_col)
scene.collection.objects.link(ob_hill_up_col)
scene.collection.objects.link(ob_left_90_col)
scene.collection.objects.link(ob_left_chicane)
scene.collection.objects.link(ob_left_long_90_col)
scene.collection.objects.link(ob_left_sharp_90_col)
scene.collection.objects.link(ob_right_90_col)
scene.collection.objects.link(ob_right_chicane_col)
scene.collection.objects.link(ob_right_long_90_col)
scene.collection.objects.link(ob_right_sharp_90_col)
scene.collection.objects.link(ob_straight)
scene.collection.objects.link(ob_empty)
scene.collection.objects.link(ob_empty_001)
scene.collection.objects.link(ob_empty_002)
scene.collection.objects.link(ob_empty_003)
scene.collection.objects.link(ob_empty_004)
scene.collection.objects.link(ob_empty_005)
scene.collection.objects.link(ob_empty_006)
scene.collection.objects.link(ob_empty_007)
scene.collection.objects.link(ob_empty_008)
scene.collection.objects.link(ob_empty_009)
scene.collection.objects.link(ob_empty_010)
scene.collection.objects.link(ob_empty_011)

# ---- scene / render settings (as saved in the file)
scene.frame_start = 1; scene.frame_end = 250; scene.frame_set(1)
scene.render.engine = 'BLENDER_EEVEE_NEXT'
scene.render.resolution_percentage = 50
scene.render.dither_intensity = 0.0
scene.cycles.use_denoising = False
scene.cycles.samples = 10
scene.cycles.sampling_pattern = 'TABULATED_SOBOL'
scene.cycles.light_sampling_threshold = 0.0
scene.cycles.use_adaptive_sampling = False
scene.cycles.use_light_tree = False
scene.cycles.blur_glossy = 0.0
scene.cycles.pixel_filter_type = 'GAUSSIAN'
scene.cycles.sample_clamp_indirect = 0.0
scene.view_settings.view_transform = 'Standard'
bpy.context.view_layer.update()

# ---- added for rendering (the .blend has no active camera and no usable light): camera, sun
cam_auto = bpy.data.cameras.new('AutoCamera')
cam_auto.lens = 50.0
cam_auto.sensor_width = 36.0
cam_auto.clip_end = 1000.0
ob_auto_camera = bpy.data.objects.new('AutoCamera', cam_auto)
scene.collection.objects.link(ob_auto_camera)
ob_auto_camera.location = (36.8013, -32.1618, 21.8163)
ob_auto_camera.rotation_euler = (1.09748, -7.21219e-08, 0.694738)
scene.camera = ob_auto_camera
light_auto_sun = bpy.data.lights.new('AutoSun', 'SUN')
light_auto_sun.energy = 3.0
light_auto_sun.angle = 0.0523599
ob_auto_sun = bpy.data.objects.new('AutoSun', light_auto_sun)
scene.collection.objects.link(ob_auto_sun)
ob_auto_sun.rotation_euler = (0.872665, 0.174533, 0.523599)
bpy.context.view_layer.update()
